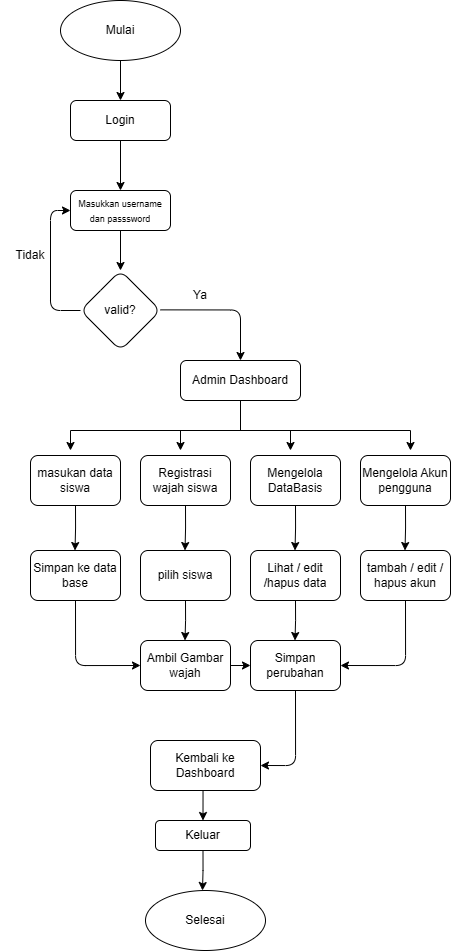

The diagram above was exported from draw.io. Its source (the exported page's mxGraphModel, read from the mxfile embedded in the PNG):
<mxGraphModel dx="1032" dy="556" grid="1" gridSize="10" guides="1" tooltips="1" connect="1" arrows="1" fold="1" page="1" pageScale="1" pageWidth="827" pageHeight="1169" math="0" shadow="0">
  <root>
    <mxCell id="WIyWlLk6GJQsqaUBKTNV-0" />
    <mxCell id="WIyWlLk6GJQsqaUBKTNV-1" parent="WIyWlLk6GJQsqaUBKTNV-0" />
    <mxCell id="NdVF0R95MPFfGMd1J9C7-65" edge="1" parent="WIyWlLk6GJQsqaUBKTNV-1" source="NdVF0R95MPFfGMd1J9C7-1" style="edgeStyle=orthogonalEdgeStyle;rounded=0;orthogonalLoop=1;jettySize=auto;html=1;exitX=0.5;exitY=1;exitDx=0;exitDy=0;entryX=0.5;entryY=0;entryDx=0;entryDy=0;" target="NdVF0R95MPFfGMd1J9C7-2">
      <mxGeometry relative="1" as="geometry" />
    </mxCell>
    <mxCell id="NdVF0R95MPFfGMd1J9C7-1" parent="WIyWlLk6GJQsqaUBKTNV-1" style="ellipse;whiteSpace=wrap;html=1;" value="Mulai" vertex="1">
      <mxGeometry height="60" width="120" x="300" y="80" as="geometry" />
    </mxCell>
    <mxCell id="NdVF0R95MPFfGMd1J9C7-66" edge="1" parent="WIyWlLk6GJQsqaUBKTNV-1" source="NdVF0R95MPFfGMd1J9C7-2" style="edgeStyle=orthogonalEdgeStyle;rounded=0;orthogonalLoop=1;jettySize=auto;html=1;exitX=0.5;exitY=1;exitDx=0;exitDy=0;" target="NdVF0R95MPFfGMd1J9C7-64">
      <mxGeometry relative="1" as="geometry" />
    </mxCell>
    <mxCell id="NdVF0R95MPFfGMd1J9C7-2" parent="WIyWlLk6GJQsqaUBKTNV-1" style="rounded=1;whiteSpace=wrap;html=1;" value="Login" vertex="1">
      <mxGeometry height="40" width="100" x="310" y="180" as="geometry" />
    </mxCell>
    <mxCell id="NdVF0R95MPFfGMd1J9C7-68" edge="1" parent="WIyWlLk6GJQsqaUBKTNV-1" source="NdVF0R95MPFfGMd1J9C7-4" style="edgeStyle=orthogonalEdgeStyle;rounded=1;orthogonalLoop=1;jettySize=auto;html=1;exitX=0;exitY=0.5;exitDx=0;exitDy=0;curved=0;entryX=0;entryY=0.5;entryDx=0;entryDy=0;" target="NdVF0R95MPFfGMd1J9C7-64">
      <mxGeometry relative="1" as="geometry">
        <mxPoint x="240" y="280" as="targetPoint" />
      </mxGeometry>
    </mxCell>
    <mxCell id="NdVF0R95MPFfGMd1J9C7-4" parent="WIyWlLk6GJQsqaUBKTNV-1" style="rhombus;whiteSpace=wrap;html=1;rounded=1;" value="valid?" vertex="1">
      <mxGeometry height="80" width="80" x="320" y="350" as="geometry" />
    </mxCell>
    <mxCell id="NdVF0R95MPFfGMd1J9C7-6" edge="1" parent="WIyWlLk6GJQsqaUBKTNV-1" style="endArrow=classic;html=1;rounded=1;edgeStyle=orthogonalEdgeStyle;endFill=1;curved=0;" value="">
      <mxGeometry height="50" relative="1" width="50" as="geometry">
        <mxPoint x="400" y="389.37" as="sourcePoint" />
        <mxPoint x="480" y="440" as="targetPoint" />
      </mxGeometry>
    </mxCell>
    <mxCell id="NdVF0R95MPFfGMd1J9C7-10" parent="WIyWlLk6GJQsqaUBKTNV-1" style="text;html=1;whiteSpace=wrap;strokeColor=none;fillColor=none;align=center;verticalAlign=middle;rounded=0;" value="Ya" vertex="1">
      <mxGeometry height="30" width="60" x="410" y="360" as="geometry" />
    </mxCell>
    <mxCell id="NdVF0R95MPFfGMd1J9C7-11" parent="WIyWlLk6GJQsqaUBKTNV-1" style="rounded=1;whiteSpace=wrap;html=1;" value="Admin Dashboard" vertex="1">
      <mxGeometry height="40" width="120" x="420" y="440" as="geometry" />
    </mxCell>
    <mxCell id="NdVF0R95MPFfGMd1J9C7-12" edge="1" parent="WIyWlLk6GJQsqaUBKTNV-1" style="endArrow=none;html=1;rounded=0;entryX=0.5;entryY=1;entryDx=0;entryDy=0;" target="NdVF0R95MPFfGMd1J9C7-11" value="">
      <mxGeometry height="50" relative="1" width="50" as="geometry">
        <mxPoint x="480" y="510" as="sourcePoint" />
        <mxPoint x="470" y="470" as="targetPoint" />
      </mxGeometry>
    </mxCell>
    <mxCell id="NdVF0R95MPFfGMd1J9C7-24" edge="1" parent="WIyWlLk6GJQsqaUBKTNV-1" source="NdVF0R95MPFfGMd1J9C7-13" style="edgeStyle=orthogonalEdgeStyle;rounded=0;orthogonalLoop=1;jettySize=auto;html=1;exitX=0.5;exitY=1;exitDx=0;exitDy=0;">
      <mxGeometry relative="1" as="geometry">
        <mxPoint x="314.5" y="630" as="targetPoint" />
      </mxGeometry>
    </mxCell>
    <mxCell id="NdVF0R95MPFfGMd1J9C7-13" parent="WIyWlLk6GJQsqaUBKTNV-1" style="rounded=1;whiteSpace=wrap;html=1;" value="masukan data siswa" vertex="1">
      <mxGeometry height="50" width="90" x="270" y="535" as="geometry" />
    </mxCell>
    <mxCell id="NdVF0R95MPFfGMd1J9C7-27" edge="1" parent="WIyWlLk6GJQsqaUBKTNV-1" source="NdVF0R95MPFfGMd1J9C7-14" style="edgeStyle=orthogonalEdgeStyle;rounded=0;orthogonalLoop=1;jettySize=auto;html=1;exitX=0.5;exitY=1;exitDx=0;exitDy=0;">
      <mxGeometry relative="1" as="geometry">
        <mxPoint x="534.5" y="630" as="targetPoint" />
      </mxGeometry>
    </mxCell>
    <mxCell id="NdVF0R95MPFfGMd1J9C7-14" parent="WIyWlLk6GJQsqaUBKTNV-1" style="rounded=1;whiteSpace=wrap;html=1;" value="Mengelola DataBasis" vertex="1">
      <mxGeometry height="50" width="90" x="490" y="535" as="geometry" />
    </mxCell>
    <mxCell id="NdVF0R95MPFfGMd1J9C7-29" edge="1" parent="WIyWlLk6GJQsqaUBKTNV-1" source="NdVF0R95MPFfGMd1J9C7-15" style="edgeStyle=orthogonalEdgeStyle;rounded=0;orthogonalLoop=1;jettySize=auto;html=1;exitX=0.5;exitY=1;exitDx=0;exitDy=0;">
      <mxGeometry relative="1" as="geometry">
        <mxPoint x="644.5" y="630" as="targetPoint" />
      </mxGeometry>
    </mxCell>
    <mxCell id="NdVF0R95MPFfGMd1J9C7-15" parent="WIyWlLk6GJQsqaUBKTNV-1" style="rounded=1;whiteSpace=wrap;html=1;" value="Mengelola Akun pengguna" vertex="1">
      <mxGeometry height="50" width="90" x="600" y="535" as="geometry" />
    </mxCell>
    <mxCell id="NdVF0R95MPFfGMd1J9C7-25" edge="1" parent="WIyWlLk6GJQsqaUBKTNV-1" source="NdVF0R95MPFfGMd1J9C7-16" style="edgeStyle=orthogonalEdgeStyle;rounded=0;orthogonalLoop=1;jettySize=auto;html=1;exitX=0.5;exitY=1;exitDx=0;exitDy=0;">
      <mxGeometry relative="1" as="geometry">
        <mxPoint x="424.5" y="630" as="targetPoint" />
      </mxGeometry>
    </mxCell>
    <mxCell id="NdVF0R95MPFfGMd1J9C7-16" parent="WIyWlLk6GJQsqaUBKTNV-1" style="rounded=1;whiteSpace=wrap;html=1;" value="Registrasi wajah siswa" vertex="1">
      <mxGeometry height="50" width="90" x="380" y="535" as="geometry" />
    </mxCell>
    <mxCell id="NdVF0R95MPFfGMd1J9C7-17" edge="1" parent="WIyWlLk6GJQsqaUBKTNV-1" style="endArrow=none;html=1;rounded=0;" value="">
      <mxGeometry height="50" relative="1" width="50" as="geometry">
        <mxPoint x="310" y="510" as="sourcePoint" />
        <mxPoint x="650" y="510" as="targetPoint" />
      </mxGeometry>
    </mxCell>
    <mxCell id="NdVF0R95MPFfGMd1J9C7-18" edge="1" parent="WIyWlLk6GJQsqaUBKTNV-1" style="endArrow=classic;html=1;rounded=0;" value="">
      <mxGeometry height="50" relative="1" width="50" as="geometry">
        <mxPoint x="310" y="510" as="sourcePoint" />
        <mxPoint x="310" y="530" as="targetPoint" />
      </mxGeometry>
    </mxCell>
    <mxCell id="NdVF0R95MPFfGMd1J9C7-19" edge="1" parent="WIyWlLk6GJQsqaUBKTNV-1" style="endArrow=classic;html=1;rounded=0;" value="">
      <mxGeometry height="50" relative="1" width="50" as="geometry">
        <mxPoint x="420" y="510" as="sourcePoint" />
        <mxPoint x="420" y="530" as="targetPoint" />
      </mxGeometry>
    </mxCell>
    <mxCell id="NdVF0R95MPFfGMd1J9C7-21" edge="1" parent="WIyWlLk6GJQsqaUBKTNV-1" style="endArrow=classic;html=1;rounded=0;" value="">
      <mxGeometry height="50" relative="1" width="50" as="geometry">
        <mxPoint x="530" y="510" as="sourcePoint" />
        <mxPoint x="530" y="530" as="targetPoint" />
      </mxGeometry>
    </mxCell>
    <mxCell id="NdVF0R95MPFfGMd1J9C7-22" edge="1" parent="WIyWlLk6GJQsqaUBKTNV-1" style="endArrow=classic;html=1;rounded=0;" value="">
      <mxGeometry height="50" relative="1" width="50" as="geometry">
        <mxPoint x="650" y="510" as="sourcePoint" />
        <mxPoint x="650" y="530" as="targetPoint" />
      </mxGeometry>
    </mxCell>
    <mxCell id="NdVF0R95MPFfGMd1J9C7-43" edge="1" parent="WIyWlLk6GJQsqaUBKTNV-1" source="NdVF0R95MPFfGMd1J9C7-31" style="edgeStyle=orthogonalEdgeStyle;rounded=1;orthogonalLoop=1;jettySize=auto;html=1;exitX=0.5;exitY=1;exitDx=0;exitDy=0;curved=0;entryX=0;entryY=0.5;entryDx=0;entryDy=0;" target="NdVF0R95MPFfGMd1J9C7-41">
      <mxGeometry relative="1" as="geometry">
        <mxPoint x="314.5" y="759.9999999999998" as="targetPoint" />
      </mxGeometry>
    </mxCell>
    <mxCell id="NdVF0R95MPFfGMd1J9C7-31" parent="WIyWlLk6GJQsqaUBKTNV-1" style="rounded=1;whiteSpace=wrap;html=1;" value="Simpan ke data base" vertex="1">
      <mxGeometry height="50" width="90" x="270" y="630" as="geometry" />
    </mxCell>
    <mxCell id="NdVF0R95MPFfGMd1J9C7-35" edge="1" parent="WIyWlLk6GJQsqaUBKTNV-1" source="NdVF0R95MPFfGMd1J9C7-32" style="edgeStyle=orthogonalEdgeStyle;rounded=0;orthogonalLoop=1;jettySize=auto;html=1;exitX=0.5;exitY=1;exitDx=0;exitDy=0;">
      <mxGeometry relative="1" as="geometry">
        <mxPoint x="424.5" y="720" as="targetPoint" />
      </mxGeometry>
    </mxCell>
    <mxCell id="NdVF0R95MPFfGMd1J9C7-32" parent="WIyWlLk6GJQsqaUBKTNV-1" style="rounded=1;whiteSpace=wrap;html=1;" value="pilih siswa" vertex="1">
      <mxGeometry height="50" width="90" x="380" y="630" as="geometry" />
    </mxCell>
    <mxCell id="NdVF0R95MPFfGMd1J9C7-36" edge="1" parent="WIyWlLk6GJQsqaUBKTNV-1" source="NdVF0R95MPFfGMd1J9C7-33" style="edgeStyle=orthogonalEdgeStyle;rounded=0;orthogonalLoop=1;jettySize=auto;html=1;exitX=0.5;exitY=1;exitDx=0;exitDy=0;">
      <mxGeometry relative="1" as="geometry">
        <mxPoint x="534.5" y="720" as="targetPoint" />
      </mxGeometry>
    </mxCell>
    <mxCell id="NdVF0R95MPFfGMd1J9C7-33" parent="WIyWlLk6GJQsqaUBKTNV-1" style="rounded=1;whiteSpace=wrap;html=1;" value="Lihat / edit /hapus data" vertex="1">
      <mxGeometry height="50" width="90" x="490" y="630" as="geometry" />
    </mxCell>
    <mxCell id="NdVF0R95MPFfGMd1J9C7-44" edge="1" parent="WIyWlLk6GJQsqaUBKTNV-1" source="NdVF0R95MPFfGMd1J9C7-34" style="edgeStyle=orthogonalEdgeStyle;rounded=1;orthogonalLoop=1;jettySize=auto;html=1;exitX=0.5;exitY=1;exitDx=0;exitDy=0;curved=0;entryX=1;entryY=0.5;entryDx=0;entryDy=0;" target="NdVF0R95MPFfGMd1J9C7-42">
      <mxGeometry relative="1" as="geometry">
        <mxPoint x="644.5" y="759.9999999999998" as="targetPoint" />
      </mxGeometry>
    </mxCell>
    <mxCell id="NdVF0R95MPFfGMd1J9C7-34" parent="WIyWlLk6GJQsqaUBKTNV-1" style="rounded=1;whiteSpace=wrap;html=1;" value="tambah / edit / hapus akun" vertex="1">
      <mxGeometry height="50" width="90" x="600" y="630" as="geometry" />
    </mxCell>
    <mxCell id="NdVF0R95MPFfGMd1J9C7-57" edge="1" parent="WIyWlLk6GJQsqaUBKTNV-1" source="NdVF0R95MPFfGMd1J9C7-41" style="edgeStyle=orthogonalEdgeStyle;rounded=0;orthogonalLoop=1;jettySize=auto;html=1;exitX=1;exitY=0.5;exitDx=0;exitDy=0;entryX=0;entryY=0.5;entryDx=0;entryDy=0;" target="NdVF0R95MPFfGMd1J9C7-42">
      <mxGeometry relative="1" as="geometry" />
    </mxCell>
    <mxCell id="NdVF0R95MPFfGMd1J9C7-41" parent="WIyWlLk6GJQsqaUBKTNV-1" style="rounded=1;whiteSpace=wrap;html=1;" value="Ambil Gambar wajah" vertex="1">
      <mxGeometry height="50" width="90" x="380" y="720" as="geometry" />
    </mxCell>
    <mxCell id="NdVF0R95MPFfGMd1J9C7-47" edge="1" parent="WIyWlLk6GJQsqaUBKTNV-1" source="NdVF0R95MPFfGMd1J9C7-42" style="edgeStyle=orthogonalEdgeStyle;rounded=1;orthogonalLoop=1;jettySize=auto;html=1;exitX=0.5;exitY=1;exitDx=0;exitDy=0;curved=0;entryX=1;entryY=0.5;entryDx=0;entryDy=0;" target="NdVF0R95MPFfGMd1J9C7-45">
      <mxGeometry relative="1" as="geometry">
        <mxPoint x="534.5" y="819.9999999999998" as="targetPoint" />
      </mxGeometry>
    </mxCell>
    <mxCell id="NdVF0R95MPFfGMd1J9C7-42" parent="WIyWlLk6GJQsqaUBKTNV-1" style="rounded=1;whiteSpace=wrap;html=1;" value="Simpan perubahan" vertex="1">
      <mxGeometry height="50" width="90" x="490" y="720" as="geometry" />
    </mxCell>
    <mxCell id="NdVF0R95MPFfGMd1J9C7-60" edge="1" parent="WIyWlLk6GJQsqaUBKTNV-1" source="NdVF0R95MPFfGMd1J9C7-45" style="edgeStyle=orthogonalEdgeStyle;rounded=0;orthogonalLoop=1;jettySize=auto;html=1;exitX=0.5;exitY=1;exitDx=0;exitDy=0;entryX=0.5;entryY=0;entryDx=0;entryDy=0;" target="NdVF0R95MPFfGMd1J9C7-59">
      <mxGeometry relative="1" as="geometry" />
    </mxCell>
    <mxCell id="NdVF0R95MPFfGMd1J9C7-45" parent="WIyWlLk6GJQsqaUBKTNV-1" style="rounded=1;whiteSpace=wrap;html=1;" value="Kembali ke Dashboard" vertex="1">
      <mxGeometry height="50" width="110" x="390" y="820" as="geometry" />
    </mxCell>
    <mxCell id="NdVF0R95MPFfGMd1J9C7-63" edge="1" parent="WIyWlLk6GJQsqaUBKTNV-1" source="NdVF0R95MPFfGMd1J9C7-59" style="edgeStyle=orthogonalEdgeStyle;rounded=0;orthogonalLoop=1;jettySize=auto;html=1;exitX=0.5;exitY=1;exitDx=0;exitDy=0;">
      <mxGeometry relative="1" as="geometry">
        <mxPoint x="442" y="969.9999999999998" as="targetPoint" />
      </mxGeometry>
    </mxCell>
    <mxCell id="NdVF0R95MPFfGMd1J9C7-59" parent="WIyWlLk6GJQsqaUBKTNV-1" style="rounded=1;whiteSpace=wrap;html=1;" value="Keluar" vertex="1">
      <mxGeometry height="30" width="95" x="395" y="900" as="geometry" />
    </mxCell>
    <mxCell id="NdVF0R95MPFfGMd1J9C7-61" parent="WIyWlLk6GJQsqaUBKTNV-1" style="ellipse;whiteSpace=wrap;html=1;" value="Selesai" vertex="1">
      <mxGeometry height="60" width="120" x="385" y="970" as="geometry" />
    </mxCell>
    <mxCell id="NdVF0R95MPFfGMd1J9C7-67" edge="1" parent="WIyWlLk6GJQsqaUBKTNV-1" source="NdVF0R95MPFfGMd1J9C7-64" style="edgeStyle=orthogonalEdgeStyle;rounded=0;orthogonalLoop=1;jettySize=auto;html=1;exitX=0.5;exitY=1;exitDx=0;exitDy=0;entryX=0.5;entryY=0;entryDx=0;entryDy=0;" target="NdVF0R95MPFfGMd1J9C7-4">
      <mxGeometry relative="1" as="geometry" />
    </mxCell>
    <mxCell id="NdVF0R95MPFfGMd1J9C7-64" parent="WIyWlLk6GJQsqaUBKTNV-1" style="rounded=1;whiteSpace=wrap;html=1;" value="&lt;font style=&quot;font-size: 9px;&quot;&gt;Masukkan username dan passsword&lt;/font&gt;" vertex="1">
      <mxGeometry height="40" width="100" x="310" y="270" as="geometry" />
    </mxCell>
    <mxCell id="NdVF0R95MPFfGMd1J9C7-69" parent="WIyWlLk6GJQsqaUBKTNV-1" style="text;html=1;whiteSpace=wrap;strokeColor=none;fillColor=none;align=center;verticalAlign=middle;rounded=0;" value="Tidak" vertex="1">
      <mxGeometry height="30" width="60" x="240" y="320" as="geometry" />
    </mxCell>
  </root>
</mxGraphModel>